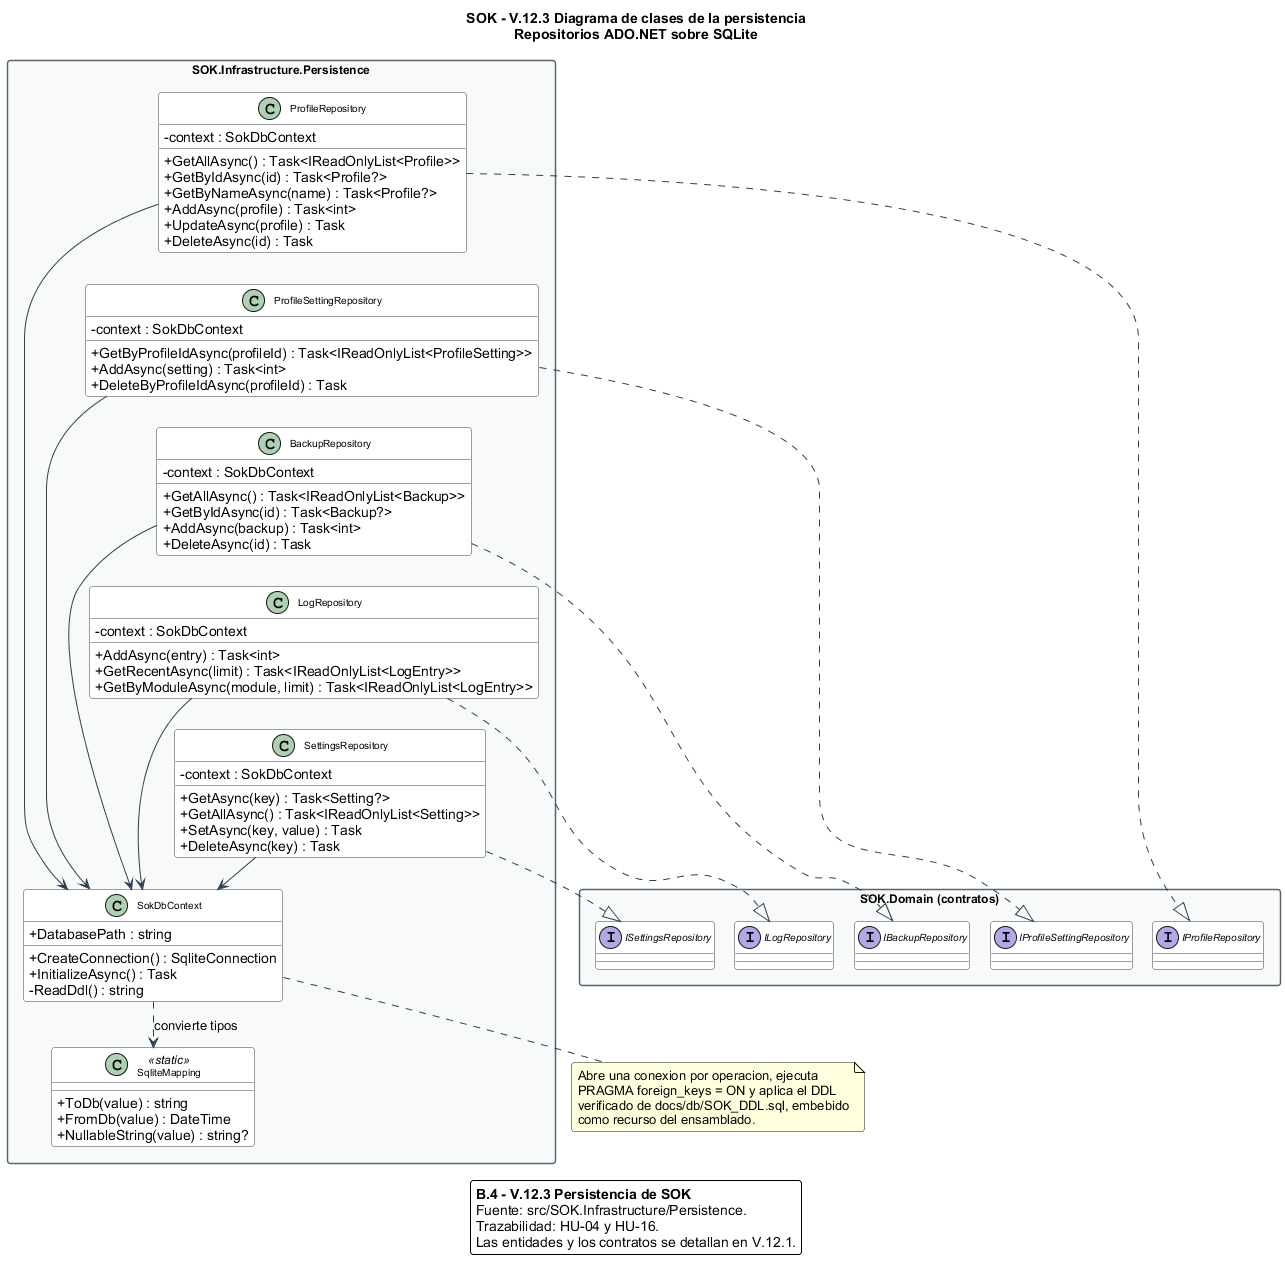

The diagram above was rendered by PlantUML. Its source (embedded in the PNG):
@startuml DiagramaClases_Persistencia
' ============================================================
'  SOK - Diagrama de clases 3/5: PERSISTENCIA (B.4)
'  TAP Seccion V.12.3 - Edgar Adrian Flores Herrera
'  Basado en el codigo real del Sprint 1 (commit 693eda1)
' ============================================================

skinparam backgroundColor white
skinparam shadowing false
skinparam roundCorner 6
skinparam defaultFontName Arial
skinparam classAttributeIconSize 0
skinparam packageStyle rectangle
skinparam nodesep 20
skinparam ranksep 30
skinparam class {
  BackgroundColor #FFFFFF
  BorderColor #2E4053
  ArrowColor #2E4053
  FontSize 10
}
skinparam interface {
  BackgroundColor #EAF2F8
  BorderColor #1F618D
  FontSize 10
}
skinparam package {
  BackgroundColor #F8F9F9
  BorderColor #566573
  FontSize 12
  FontStyle bold
}

title SOK - V.12.3 Diagrama de clases de la persistencia\nRepositorios ADO.NET sobre SQLite

package "SOK.Infrastructure.Persistence" as Persistence {

  class SokDbContext {
    + DatabasePath : string
    + CreateConnection() : SqliteConnection
    + InitializeAsync() : Task
    - ReadDdl() : string
  }

  class SqliteMapping <<static>> {
    + ToDb(value) : string
    + FromDb(value) : DateTime
    + NullableString(value) : string?
  }

  class ProfileRepository {
    - context : SokDbContext
    + GetAllAsync() : Task<IReadOnlyList<Profile>>
    + GetByIdAsync(id) : Task<Profile?>
    + GetByNameAsync(name) : Task<Profile?>
    + AddAsync(profile) : Task<int>
    + UpdateAsync(profile) : Task
    + DeleteAsync(id) : Task
  }

  class ProfileSettingRepository {
    - context : SokDbContext
    + GetByProfileIdAsync(profileId) : Task<IReadOnlyList<ProfileSetting>>
    + AddAsync(setting) : Task<int>
    + DeleteByProfileIdAsync(profileId) : Task
  }

  class BackupRepository {
    - context : SokDbContext
    + GetAllAsync() : Task<IReadOnlyList<Backup>>
    + GetByIdAsync(id) : Task<Backup?>
    + AddAsync(backup) : Task<int>
    + DeleteAsync(id) : Task
  }

  class LogRepository {
    - context : SokDbContext
    + AddAsync(entry) : Task<int>
    + GetRecentAsync(limit) : Task<IReadOnlyList<LogEntry>>
    + GetByModuleAsync(module, limit) : Task<IReadOnlyList<LogEntry>>
  }

  class SettingsRepository {
    - context : SokDbContext
    + GetAsync(key) : Task<Setting?>
    + GetAllAsync() : Task<IReadOnlyList<Setting>>
    + SetAsync(key, value) : Task
    + DeleteAsync(key) : Task
  }
}

package "SOK.Domain (contratos)" as DomainContracts {
  interface IProfileRepository
  interface IProfileSettingRepository
  interface IBackupRepository
  interface ILogRepository
  interface ISettingsRepository
}

ProfileRepository ..|> IProfileRepository
ProfileSettingRepository ..|> IProfileSettingRepository
BackupRepository ..|> IBackupRepository
LogRepository ..|> ILogRepository
SettingsRepository ..|> ISettingsRepository

ProfileRepository --> SokDbContext
ProfileSettingRepository --> SokDbContext
BackupRepository --> SokDbContext
LogRepository --> SokDbContext
SettingsRepository --> SokDbContext
SokDbContext ..> SqliteMapping : convierte tipos

' Columna vertical de repositorios
ProfileRepository -[hidden]down- ProfileSettingRepository
ProfileSettingRepository -[hidden]down- BackupRepository
BackupRepository -[hidden]down- LogRepository
LogRepository -[hidden]down- SettingsRepository

note bottom of SokDbContext
  Abre una conexion por operacion, ejecuta
  PRAGMA foreign_keys = ON y aplica el DDL
  verificado de docs/db/SOK_DDL.sql, embebido
  como recurso del ensamblado.
endnote

legend bottom
  **B.4 - V.12.3 Persistencia de SOK**
  Fuente: src/SOK.Infrastructure/Persistence.
  Trazabilidad: HU-04 y HU-16.
  Las entidades y los contratos se detallan en V.12.1.
endlegend

@enduml